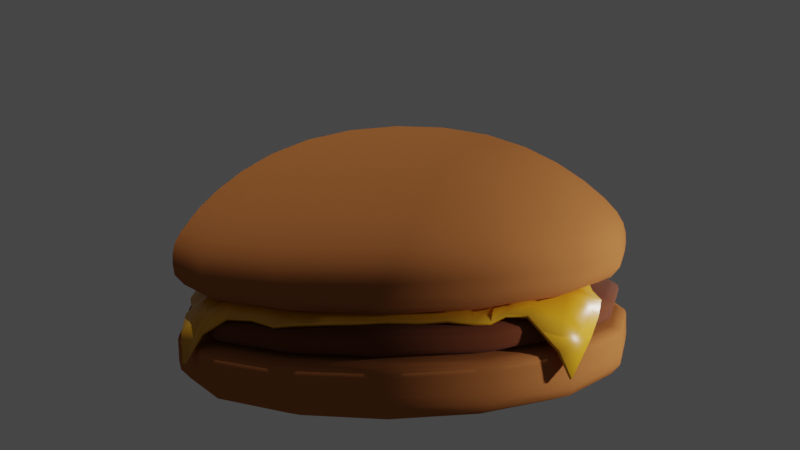 # Source: burger.blend  (saved by Blender 3.1.7; exported with 4.5.12 LTS)
import bpy
from mathutils import Matrix  # noqa: F401  (used for matrix-valued properties, if any)

bpy.ops.wm.read_factory_settings(use_empty=True)
scene = bpy.context.scene
scene.name = 'Scene'

# ---- collections
col_collection = bpy.data.collections.new('Collection'); scene.collection.children.link(col_collection)

# ---- materials (node trees are filled in below, after node groups)
mat_cheesematerial = bpy.data.materials.new('cheeseMaterial')
mat_cheesematerial.use_transparent_shadow = False
mat_bunmaterial = bpy.data.materials.new('bunMaterial')
mat_bunmaterial.alpha_threshold = 0.0
mat_bunmaterial.use_transparent_shadow = False
mat_bunmaterial.diffuse_color = (0.4064, 0.144, 0.04335, 1.0)
mat_bunmaterial.roughness = 1.0
mat_bunmaterial.line_color = (0.0, 0.0, 0.0, 1.0)
mat_meatmaterial = bpy.data.materials.new('meatMaterial')
mat_meatmaterial.use_transparent_shadow = False

# ---- material node trees
mat_cheesematerial.use_nodes = True; mat_cheesematerial.node_tree.nodes.clear()
_N = mat_cheesematerial.node_tree.nodes; _L = mat_cheesematerial.node_tree.links
n0 = _N.new('ShaderNodeBsdfPrincipled'); n0.name = 'Principled BSDF'; n0.location = (10, 300)
n0.distribution = 'GGX'
n0.subsurface_method = 'RANDOM_WALK_SKIN'
n0.inputs[0].default_value = (0.8, 0.3868, 0.01233, 1.0)
n0.inputs[2].default_value = 0.3581
n0.inputs[3].default_value = 1.45
n0.inputs[27].default_value = (0.0, 0.0, 0.0, 1.0)
n0.inputs[28].default_value = 1.0
n1 = _N.new('ShaderNodeOutputMaterial'); n1.name = 'Material Output'; n1.location = (300, 300)
_L.new(n0.outputs[0], n1.inputs[0])
n1.is_active_output = True
mat_meatmaterial.use_nodes = True; mat_meatmaterial.node_tree.nodes.clear()
_N = mat_meatmaterial.node_tree.nodes; _L = mat_meatmaterial.node_tree.links
n0 = _N.new('ShaderNodeBsdfPrincipled'); n0.name = 'Principled BSDF'; n0.location = (10, 300)
n0.distribution = 'GGX'
n0.subsurface_method = 'RANDOM_WALK_SKIN'
n0.inputs[0].default_value = (0.1498, 0.0345, 0.006123, 1.0)
n0.inputs[2].default_value = 1.0
n0.inputs[3].default_value = 1.45
n0.inputs[27].default_value = (0.0, 0.0, 0.0, 1.0)
n0.inputs[28].default_value = 1.0
n1 = _N.new('ShaderNodeOutputMaterial'); n1.name = 'Material Output'; n1.location = (300, 300)
_L.new(n0.outputs[0], n1.inputs[0])
n1.is_active_output = True

# ---- world
world_world = bpy.data.worlds.new('World'); scene.world = world_world
world_world.use_nodes = True; world_world.node_tree.nodes.clear()
_N = world_world.node_tree.nodes; _L = world_world.node_tree.links
n0 = _N.new('ShaderNodeOutputWorld'); n0.name = 'World Output'; n0.location = (300, 300)
n1 = _N.new('ShaderNodeBackground'); n1.name = 'Background'; n1.location = (10, 300)
n1.inputs[0].default_value = (0.05088, 0.05088, 0.05088, 1.0)
_L.new(n1.outputs[0], n0.inputs[0])
n0.is_active_output = True
world_world.color = (0.05088, 0.05088, 0.05088)
world_world.use_sun_shadow = False
world_world.sun_shadow_jitter_overblur = 0.0

# ---- cameras
cam_camera = bpy.data.cameras.new('Camera')

# ---- lights
light_sun = bpy.data.lights.new('Sun', 'SUN')
light_sun.transmission_factor = 0.0
light_sun.energy = 1.4
light_sun.shadow_soft_size = 0.125
light_point_001 = bpy.data.lights.new('Point.001', 'POINT')
light_point_001.transmission_factor = 0.0
light_point_001.energy = 2000.0
light_point_001.shadow_soft_size = 0.25
light_point_001.shadow_maximum_resolution = 0.006
light_point_001.use_absolute_resolution = True
light_point_002 = bpy.data.lights.new('Point.002', 'POINT')
light_point_002.transmission_factor = 0.0
light_point_002.energy = 2000.0
light_point_002.shadow_soft_size = 0.25
light_point_002.shadow_maximum_resolution = 0.006
light_point_002.use_absolute_resolution = True

# ---- meshes
me_plane = bpy.data.meshes.new('Plane')
me_plane.from_pydata([(-4.368, -3.173, 0.8819), (3.576, -4.198, 0.7563), (-3.895, 3.634, 1.172), (4.219, 3.543, 0.3302), (-4.106, 3.235, 1.388), (-4.266, 2.898, 1.667), (-4.539, 2.359, 1.818), (-4.511, 1.93, 1.951), (-4.489, 1.495, 1.94), (-4.519, 1.034, 1.916), (-4.546, 0.5348, 2.059), (-4.551, -0.03006, 2.098), (-4.551, -0.595, 2.047), (-4.551, -1.159, 2.037), (-4.542, -1.69, 1.956), (-4.439, -2.008, 1.884), (-4.36, -2.283, 1.866), (-4.404, -2.583, 1.809), (-4.404, -3.013, 1.489), (-3.84, -3.627, 1.612), (-3.276, -3.76, 1.951), (-2.69, -4.061, 1.995), (-2.194, -4.389, 1.931), (-1.766, -4.539, 1.998), (-1.162, -4.534, 2.007), (-0.5621, -4.534, 2.009), (0.01823, -4.529, 2.028), (0.635, -4.536, 2.01), (1.218, -4.507, 2.032), (1.731, -4.499, 1.972), (2.037, -4.386, 1.95), (2.321, -4.248, 2.062), (2.756, -4.201, 2.017), (3.341, -4.237, 1.318), (3.994, -3.686, 1.435), (4.196, -3.122, 1.739), (4.308, -2.558, 1.968), (4.188, -1.848, 2.026), (4.152, -1.358, 2.132), (4.296, -0.9279, 2.082), (4.476, -0.4726, 2.021), (4.503, 0.04759, 2.046), (4.527, 0.5759, 2.045), (4.499, 1.059, 2.012), (4.463, 1.441, 1.979), (4.44, 1.868, 1.915), (4.404, 2.361, 1.935), (4.304, 2.967, 1.617), (4.305, 3.368, 0.9154), (3.895, 3.837, 0.8784), (3.401, 4.06, 1.803), (2.818, 4.103, 1.947), (2.186, 4.126, 2.001), (1.665, 4.254, 2.032), (1.141, 4.301, 2.021), (0.577, 4.301, 2.021), (0.01301, 4.301, 2.021), (-0.5533, 4.29, 2.016), (-1.112, 4.252, 1.982), (-1.675, 4.195, 2.002), (-2.247, 4.17, 2.028), (-2.832, 4.015, 2.017), (-3.202, 3.845, 1.721), (-3.523, 3.838, 1.595), (-3.84, -3.123, 1.939), (-3.808, -2.886, 2.235), (-3.851, -2.489, 2.214), (-3.907, -2.12, 2.211), (-3.947, -1.69, 2.234), (-3.948, -1.128, 2.262), (-3.948, -0.564, 2.268), (-3.947, 0.0004603, 2.302), (-3.944, 0.5683, 2.293), (-3.936, 1.077, 2.231), (-3.937, 1.539, 2.216), (-3.963, 1.946, 2.178), (-3.992, 2.346, 2.075), (-3.852, 2.733, 1.975), (-3.708, 3.216, 1.798), (-3.247, -3.484, 2.28), (-3.285, -3.046, 2.26), (-3.342, -2.679, 2.23), (-3.378, -2.237, 2.2), (-3.384, -1.692, 2.191), (-3.384, -1.128, 2.203), (-3.384, -0.564, 2.205), (-3.384, 2.98e-07, 2.212), (-3.383, 0.5653, 2.265), (-3.379, 1.109, 2.26), (-3.377, 1.562, 2.226), (-3.397, 1.931, 2.132), (-3.422, 2.324, 2.051), (-3.434, 2.826, 2.104), (-3.279, 3.315, 2.124), (-2.723, -3.622, 2.267), (-2.779, -3.248, 2.244), (-2.814, -2.8, 2.218), (-2.82, -2.256, 2.19), (-2.82, -1.692, 2.173), (-2.82, -1.128, 2.175), (-2.82, -0.564, 2.175), (-2.82, 2.98e-07, 2.183), (-2.82, 0.564, 2.214), (-2.819, 1.117, 2.228), (-2.813, 1.588, 2.203), (-2.819, 2.003, 2.133), (-2.833, 2.439, 2.125), (-2.843, 2.953, 2.171), (-2.848, 3.462, 2.226), (-2.226, -3.846, 2.261), (-2.25, -3.365, 2.213), (-2.256, -2.82, 2.177), (-2.256, -2.256, 2.175), (-2.256, -1.692, 2.175), (-2.256, -1.128, 2.175), (-2.256, -0.564, 2.175), (-2.256, 2.98e-07, 2.175), (-2.256, 0.564, 2.175), (-2.256, 1.125, 2.177), (-2.251, 1.621, 2.169), (-2.246, 2.094, 2.157), (-2.247, 2.581, 2.141), (-2.251, 3.067, 2.185), (-2.254, 3.626, 2.273), (-1.692, -3.948, 2.248), (-1.692, -3.384, 2.206), (-1.692, -2.82, 2.176), (-1.692, -2.256, 2.175), (-1.692, -1.692, 2.175), (-1.692, -1.128, 2.175), (-1.692, -0.564, 2.175), (-1.692, 2.98e-07, 2.175), (-1.692, 0.564, 2.175), (-1.692, 1.128, 2.175), (-1.691, 1.677, 2.174), (-1.686, 2.167, 2.167), (-1.679, 2.61, 2.158), (-1.675, 3.086, 2.189), (-1.679, 3.687, 2.264), (-1.128, -3.948, 2.218), (-1.128, -3.384, 2.183), (-1.128, -2.82, 2.175), (-1.128, -2.256, 2.175), (-1.128, -1.692, 2.175), (-1.128, -1.128, 2.175), (-1.128, -0.564, 2.175), (-1.128, 2.98e-07, 2.175), (-1.128, 0.564, 2.175), (-1.128, 1.128, 2.175), (-1.128, 1.689, 2.175), (-1.123, 2.176, 2.168), (-1.115, 2.624, 2.159), (-1.112, 3.127, 2.193), (-1.112, 3.688, 2.258), (-0.564, -3.948, 2.222), (-0.564, -3.384, 2.19), (-0.564, -2.82, 2.175), (-0.564, -2.256, 2.175), (-0.564, -1.692, 2.175), (-0.564, -1.128, 2.175), (-0.564, -0.564, 2.175), (-0.564, 2.98e-07, 2.175), (-0.564, 0.564, 2.175), (-0.564, 1.128, 2.175), (-0.5639, 1.692, 2.175), (-0.5604, 2.201, 2.17), (-0.5544, 2.671, 2.165), (-0.5514, 3.188, 2.205), (-0.5476, 3.693, 2.261), (-0.0005646, -3.953, 2.223), (-7.495e-05, -3.384, 2.197), (1.863e-07, -2.82, 2.175), (1.49e-07, -2.256, 2.175), (1.118e-07, -1.692, 2.175), (7.451e-08, -1.128, 2.175), (3.725e-08, -0.564, 2.175), (0.0, 2.98e-07, 2.175), (-3.725e-08, 0.564, 2.175), (-7.451e-08, 1.128, 2.175), (-1.118e-07, 1.692, 2.175), (0.0005843, 2.247, 2.174), (0.005126, 2.74, 2.174), (0.01255, 3.188, 2.204), (0.01638, 3.693, 2.26), (0.5625, -3.956, 2.194), (0.5633, -3.39, 2.174), (0.564, -2.82, 2.176), (0.564, -2.256, 2.176), (0.564, -1.692, 2.175), (0.564, -1.128, 2.175), (0.564, -0.564, 2.175), (0.564, 2.98e-07, 2.175), (0.564, 0.564, 2.175), (0.564, 1.128, 2.175), (0.564, 1.692, 2.175), (0.564, 2.256, 2.175), (0.5675, 2.765, 2.177), (0.5735, 3.235, 2.214), (0.5765, 3.752, 2.272), (1.114, -3.937, 2.196), (1.122, -3.384, 2.179), (1.128, -2.82, 2.214), (1.128, -2.256, 2.223), (1.128, -1.692, 2.208), (1.128, -1.128, 2.18), (1.128, -0.564, 2.175), (1.128, 2.98e-07, 2.175), (1.128, 0.564, 2.175), (1.128, 1.128, 2.175), (1.128, 1.692, 2.175), (1.128, 2.256, 2.175), (1.128, 2.811, 2.184), (1.132, 3.319, 2.231), (1.139, 3.773, 2.276), (1.663, -3.912, 2.163), (1.676, -3.37, 2.189), (1.69, -2.819, 2.208), (1.692, -2.256, 2.252), (1.692, -1.692, 2.242), (1.692, -1.128, 2.192), (1.692, -0.564, 2.177), (1.692, 2.98e-07, 2.175), (1.692, 0.564, 2.175), (1.692, 1.128, 2.175), (1.692, 1.692, 2.175), (1.692, 2.256, 2.175), (1.692, 2.818, 2.192), (1.696, 3.305, 2.235), (1.693, 3.745, 2.28), (2.113, -3.853, 2.202), (2.224, -3.355, 2.159), (2.259, -2.819, 2.138), (2.261, -2.256, 2.202), (2.256, -1.692, 2.198), (2.256, -1.128, 2.207), (2.256, -0.564, 2.188), (2.256, 2.98e-07, 2.175), (2.256, 0.564, 2.175), (2.256, 1.128, 2.175), (2.256, 1.692, 2.175), (2.257, 2.251, 2.175), (2.274, 2.783, 2.191), (2.269, 3.224, 2.241), (2.258, 3.672, 2.29), (2.476, -3.77, 2.249), (2.652, -3.288, 2.148), (2.781, -2.764, 2.135), (2.915, -2.247, 2.113), (2.871, -1.692, 2.148), (2.82, -1.128, 2.199), (2.82, -0.5638, 2.19), (2.82, 3.376e-07, 2.168), (2.82, 0.564, 2.174), (2.82, 1.128, 2.174), (2.82, 1.655, 2.173), (2.835, 2.146, 2.163), (2.888, 2.715, 2.146), (2.891, 3.145, 2.161), (2.897, 3.599, 2.195), (2.969, -3.743, 2.177), (3.021, -3.181, 2.162), (3.227, -2.667, 2.16), (3.474, -2.191, 2.106), (3.384, -1.638, 2.159), (3.368, -1.111, 2.192), (3.371, -0.5567, 2.16), (3.375, 0.006189, 2.171), (3.385, 0.5686, 2.186), (3.388, 1.128, 2.18), (3.371, 1.556, 2.183), (3.367, 1.986, 2.177), (3.382, 2.529, 2.174), (3.448, 3.13, 2.069), (3.454, 3.543, 2.041), (3.428, -3.682, 1.824), (3.556, -3.122, 2.206), (3.807, -2.619, 2.209), (3.831, -2.058, 2.205), (3.738, -1.515, 2.259), (3.813, -1.03, 2.219), (3.926, -0.524, 2.169), (3.942, 0.03772, 2.197), (3.962, 0.5976, 2.206), (3.955, 1.128, 2.182), (3.915, 1.508, 2.212), (3.872, 1.879, 2.216), (3.878, 2.416, 2.211), (3.871, 3.026, 2.15), (3.771, 3.463, 1.869), (3.668, -0.3458, -2.114)], [], [(288, 48, 3, 49), (4, 78, 63, 2), (78, 93, 62, 63), (93, 108, 61, 62), (108, 123, 60, 61), (123, 138, 59, 60), (138, 153, 58, 59), (153, 168, 57, 58), (168, 183, 56, 57), (183, 198, 55, 56), (198, 213, 54, 55), (213, 228, 53, 54), (228, 243, 52, 53), (243, 258, 51, 52), (258, 273, 50, 51), (273, 288, 49, 50), (0, 19, 64, 18), (18, 64, 65, 17), (17, 65, 66, 16), (16, 66, 67, 15), (15, 67, 68, 14), (14, 68, 69, 13), (13, 69, 70, 12), (12, 70, 71, 11), (11, 71, 72, 10), (10, 72, 73, 9), (9, 73, 74, 8), (8, 74, 75, 7), (7, 75, 76, 6), (6, 76, 77, 5), (5, 77, 78, 4), (19, 20, 79, 64), (64, 79, 80, 65), (65, 80, 81, 66), (66, 81, 82, 67), (67, 82, 83, 68), (68, 83, 84, 69), (69, 84, 85, 70), (70, 85, 86, 71), (71, 86, 87, 72), (72, 87, 88, 73), (73, 88, 89, 74), (74, 89, 90, 75), (75, 90, 91, 76), (76, 91, 92, 77), (77, 92, 93, 78), (20, 21, 94, 79), (79, 94, 95, 80), (80, 95, 96, 81), (81, 96, 97, 82), (82, 97, 98, 83), (83, 98, 99, 84), (84, 99, 100, 85), (85, 100, 101, 86), (86, 101, 102, 87), (87, 102, 103, 88), (88, 103, 104, 89), (89, 104, 105, 90), (90, 105, 106, 91), (91, 106, 107, 92), (92, 107, 108, 93), (21, 22, 109, 94), (94, 109, 110, 95), (95, 110, 111, 96), (96, 111, 112, 97), (97, 112, 113, 98), (98, 113, 114, 99), (99, 114, 115, 100), (100, 115, 116, 101), (101, 116, 117, 102), (102, 117, 118, 103), (103, 118, 119, 104), (104, 119, 120, 105), (105, 120, 121, 106), (106, 121, 122, 107), (107, 122, 123, 108), (22, 23, 124, 109), (109, 124, 125, 110), (110, 125, 126, 111), (111, 126, 127, 112), (112, 127, 128, 113), (113, 128, 129, 114), (114, 129, 130, 115), (115, 130, 131, 116), (116, 131, 132, 117), (117, 132, 133, 118), (118, 133, 134, 119), (119, 134, 135, 120), (120, 135, 136, 121), (121, 136, 137, 122), (122, 137, 138, 123), (23, 24, 139, 124), (124, 139, 140, 125), (125, 140, 141, 126), (126, 141, 142, 127), (127, 142, 143, 128), (128, 143, 144, 129), (129, 144, 145, 130), (130, 145, 146, 131), (131, 146, 147, 132), (132, 147, 148, 133), (133, 148, 149, 134), (134, 149, 150, 135), (135, 150, 151, 136), (136, 151, 152, 137), (137, 152, 153, 138), (24, 25, 154, 139), (139, 154, 155, 140), (140, 155, 156, 141), (141, 156, 157, 142), (142, 157, 158, 143), (143, 158, 159, 144), (144, 159, 160, 145), (145, 160, 161, 146), (146, 161, 162, 147), (147, 162, 163, 148), (148, 163, 164, 149), (149, 164, 165, 150), (150, 165, 166, 151), (151, 166, 167, 152), (152, 167, 168, 153), (25, 26, 169, 154), (154, 169, 170, 155), (155, 170, 171, 156), (156, 171, 172, 157), (157, 172, 173, 158), (158, 173, 174, 159), (159, 174, 175, 160), (160, 175, 176, 161), (161, 176, 177, 162), (162, 177, 178, 163), (163, 178, 179, 164), (164, 179, 180, 165), (165, 180, 181, 166), (166, 181, 182, 167), (167, 182, 183, 168), (26, 27, 184, 169), (169, 184, 185, 170), (170, 185, 186, 171), (171, 186, 187, 172), (172, 187, 188, 173), (173, 188, 189, 174), (174, 189, 190, 175), (175, 190, 191, 176), (176, 191, 192, 177), (177, 192, 193, 178), (178, 193, 194, 179), (179, 194, 195, 180), (180, 195, 196, 181), (181, 196, 197, 182), (182, 197, 198, 183), (27, 28, 199, 184), (184, 199, 200, 185), (185, 200, 201, 186), (186, 201, 202, 187), (187, 202, 203, 188), (188, 203, 204, 189), (189, 204, 205, 190), (190, 205, 206, 191), (191, 206, 207, 192), (192, 207, 208, 193), (193, 208, 209, 194), (194, 209, 210, 195), (195, 210, 211, 196), (196, 211, 212, 197), (197, 212, 213, 198), (28, 29, 214, 199), (199, 214, 215, 200), (200, 215, 216, 201), (201, 216, 217, 202), (202, 217, 218, 203), (203, 218, 219, 204), (204, 219, 220, 205), (205, 220, 221, 206), (206, 221, 222, 207), (207, 222, 223, 208), (208, 223, 224, 209), (209, 224, 225, 210), (210, 225, 226, 211), (211, 226, 227, 212), (212, 227, 228, 213), (29, 30, 229, 214), (214, 229, 230, 215), (215, 230, 231, 216), (216, 231, 232, 217), (217, 232, 233, 218), (218, 233, 234, 219), (219, 234, 235, 220), (220, 235, 236, 221), (221, 236, 237, 222), (222, 237, 238, 223), (223, 238, 239, 224), (224, 239, 240, 225), (225, 240, 241, 226), (226, 241, 242, 227), (227, 242, 243, 228), (30, 31, 244, 229), (229, 244, 245, 230), (230, 245, 246, 231), (231, 246, 247, 232), (232, 247, 248, 233), (233, 248, 249, 234), (234, 249, 250, 235), (235, 250, 251, 236), (236, 251, 252, 237), (237, 252, 253, 238), (238, 253, 254, 239), (239, 254, 255, 240), (240, 255, 256, 241), (241, 256, 257, 242), (242, 257, 258, 243), (31, 32, 259, 244), (244, 259, 260, 245), (245, 260, 261, 246), (246, 261, 262, 247), (247, 262, 263, 248), (248, 263, 264, 249), (249, 264, 265, 250), (250, 265, 266, 251), (251, 266, 267, 252), (252, 267, 268, 253), (253, 268, 269, 254), (254, 269, 270, 255), (255, 270, 271, 256), (256, 271, 272, 257), (257, 272, 273, 258), (32, 33, 274, 259), (259, 274, 275, 260), (260, 275, 276, 261), (261, 276, 277, 262), (262, 277, 278, 263), (263, 278, 279, 264), (264, 279, 280, 265), (265, 280, 281, 266), (266, 281, 282, 267), (267, 282, 283, 268), (268, 283, 284, 269), (269, 284, 285, 270), (270, 285, 286, 271), (271, 286, 287, 272), (272, 287, 288, 273), (33, 1, 34, 274), (274, 34, 35, 275), (275, 35, 36, 276), (276, 36, 37, 277), (277, 37, 38, 278), (278, 38, 39, 279), (279, 39, 40, 280), (280, 40, 41, 281), (281, 41, 42, 282), (282, 42, 43, 283), (283, 43, 44, 284), (284, 44, 45, 285), (285, 45, 46, 286), (286, 46, 47, 287), (287, 47, 48, 288)])
me_plane.polygons.foreach_set('use_smooth', [True] * 256)
_uv = me_plane.uv_layers.new(name='UVMap')
_uv.uv.foreach_set('vector', [0.9375, 0.9375, 1.0, 0.9375, 1.0, 1.0, 0.9375, 1.0, 0.0, 0.9375, 0.0625, 0.9375, 0.0625, 1.0, 0.0, 1.0, 0.0625, 0.9375, 0.125, 0.9375, 0.125, 1.0, 0.0625, 1.0, 0.125, 0.9375, 0.1875, 0.9375, 0.1875, 1.0, 0.125, 1.0, 0.1875, 0.9375, 0.25, 0.9375, 0.25, 1.0, 0.1875, 1.0, 0.25, 0.9375, 0.3125, 0.9375, 0.3125, 1.0, 0.25, 1.0, 0.3125, 0.9375, 0.375, 0.9375, 0.375, 1.0, 0.3125, 1.0, 0.375, 0.9375, 0.4375, 0.9375, 0.4375, 1.0, 0.375, 1.0, 0.4375, 0.9375, 0.5, 0.9375, 0.5, 1.0, 0.4375, 1.0, 0.5, 0.9375, 0.5625, 0.9375, 0.5625, 1.0, 0.5, 1.0, 0.5625, 0.9375, 0.625, 0.9375, 0.625, 1.0, 0.5625, 1.0, 0.625, 0.9375, 0.6875, 0.9375, 0.6875, 1.0, 0.625, 1.0, 0.6875, 0.9375, 0.75, 0.9375, 0.75, 1.0, 0.6875, 1.0, 0.75, 0.9375, 0.8125, 0.9375, 0.8125, 1.0, 0.75, 1.0, 0.8125, 0.9375, 0.875, 0.9375, 0.875, 1.0, 0.8125, 1.0, 0.875, 0.9375, 0.9375, 0.9375, 0.9375, 1.0, 0.875, 1.0, 0.0, 0.0, 0.0625, 0.0, 0.0625, 0.0625, 0.0, 0.0625, 0.0, 0.0625, 0.0625, 0.0625, 0.0625, 0.125, 0.0, 0.125, 0.0, 0.125, 0.0625, 0.125, 0.0625, 0.1875, 0.0, 0.1875, 0.0, 0.1875, 0.0625, 0.1875, 0.0625, 0.25, 0.0, 0.25, 0.0, 0.25, 0.0625, 0.25, 0.0625, 0.3125, 0.0, 0.3125, 0.0, 0.3125, 0.0625, 0.3125, 0.0625, 0.375, 0.0, 0.375, 0.0, 0.375, 0.0625, 0.375, 0.0625, 0.4375, 0.0, 0.4375, 0.0, 0.4375, 0.0625, 0.4375, 0.0625, 0.5, 0.0, 0.5, 0.0, 0.5, 0.0625, 0.5, 0.0625, 0.5625, 0.0, 0.5625, 0.0, 0.5625, 0.0625, 0.5625, 0.0625, 0.625, 0.0, 0.625, 0.0, 0.625, 0.0625, 0.625, 0.0625, 0.6875, 0.0, 0.6875, 0.0, 0.6875, 0.0625, 0.6875, 0.0625, 0.75, 0.0, 0.75, 0.0, 0.75, 0.0625, 0.75, 0.0625, 0.8125, 0.0, 0.8125, 0.0, 0.8125, 0.0625, 0.8125, 0.0625, 0.875, 0.0, 0.875, 0.0, 0.875, 0.0625, 0.875, 0.0625, 0.9375, 0.0, 0.9375, 0.0625, 0.0, 0.125, 0.0, 0.125, 0.0625, 0.0625, 0.0625, 0.0625, 0.0625, 0.125, 0.0625, 0.125, 0.125, 0.0625, 0.125, 0.0625, 0.125, 0.125, 0.125, 0.125, 0.1875, 0.0625, 0.1875, 0.0625, 0.1875, 0.125, 0.1875, 0.125, 0.25, 0.0625, 0.25, 0.0625, 0.25, 0.125, 0.25, 0.125, 0.3125, 0.0625, 0.3125, 0.0625, 0.3125, 0.125, 0.3125, 0.125, 0.375, 0.0625, 0.375, 0.0625, 0.375, 0.125, 0.375, 0.125, 0.4375, 0.0625, 0.4375, 0.0625, 0.4375, 0.125, 0.4375, 0.125, 0.5, 0.0625, 0.5, 0.0625, 0.5, 0.125, 0.5, 0.125, 0.5625, 0.0625, 0.5625, 0.0625, 0.5625, 0.125, 0.5625, 0.125, 0.625, 0.0625, 0.625, 0.0625, 0.625, 0.125, 0.625, 0.125, 0.6875, 0.0625, 0.6875, 0.0625, 0.6875, 0.125, 0.6875, 0.125, 0.75, 0.0625, 0.75, 0.0625, 0.75, 0.125, 0.75, 0.125, 0.8125, 0.0625, 0.8125, 0.0625, 0.8125, 0.125, 0.8125, 0.125, 0.875, 0.0625, 0.875, 0.0625, 0.875, 0.125, 0.875, 0.125, 0.9375, 0.0625, 0.9375, 0.125, 0.0, 0.1875, 0.0, 0.1875, 0.0625, 0.125, 0.0625, 0.125, 0.0625, 0.1875, 0.0625, 0.1875, 0.125, 0.125, 0.125, 0.125, 0.125, 0.1875, 0.125, 0.1875, 0.1875, 0.125, 0.1875, 0.125, 0.1875, 0.1875, 0.1875, 0.1875, 0.25, 0.125, 0.25, 0.125, 0.25, 0.1875, 0.25, 0.1875, 0.3125, 0.125, 0.3125, 0.125, 0.3125, 0.1875, 0.3125, 0.1875, 0.375, 0.125, 0.375, 0.125, 0.375, 0.1875, 0.375, 0.1875, 0.4375, 0.125, 0.4375, 0.125, 0.4375, 0.1875, 0.4375, 0.1875, 0.5, 0.125, 0.5, 0.125, 0.5, 0.1875, 0.5, 0.1875, 0.5625, 0.125, 0.5625, 0.125, 0.5625, 0.1875, 0.5625, 0.1875, 0.625, 0.125, 0.625, 0.125, 0.625, 0.1875, 0.625, 0.1875, 0.6875, 0.125, 0.6875, 0.125, 0.6875, 0.1875, 0.6875, 0.1875, 0.75, 0.125, 0.75, 0.125, 0.75, 0.1875, 0.75, 0.1875, 0.8125, 0.125, 0.8125, 0.125, 0.8125, 0.1875, 0.8125, 0.1875, 0.875, 0.125, 0.875, 0.125, 0.875, 0.1875, 0.875, 0.1875, 0.9375, 0.125, 0.9375, 0.1875, 0.0, 0.25, 0.0, 0.25, 0.0625, 0.1875, 0.0625, 0.1875, 0.0625, 0.25, 0.0625, 0.25, 0.125, 0.1875, 0.125, 0.1875, 0.125, 0.25, 0.125, 0.25, 0.1875, 0.1875, 0.1875, 0.1875, 0.1875, 0.25, 0.1875, 0.25, 0.25, 0.1875, 0.25, 0.1875, 0.25, 0.25, 0.25, 0.25, 0.3125, 0.1875, 0.3125, 0.1875, 0.3125, 0.25, 0.3125, 0.25, 0.375, 0.1875, 0.375, 0.1875, 0.375, 0.25, 0.375, 0.25, 0.4375, 0.1875, 0.4375, 0.1875, 0.4375, 0.25, 0.4375, 0.25, 0.5, 0.1875, 0.5, 0.1875, 0.5, 0.25, 0.5, 0.25, 0.5625, 0.1875, 0.5625, 0.1875, 0.5625, 0.25, 0.5625, 0.25, 0.625, 0.1875, 0.625, 0.1875, 0.625, 0.25, 0.625, 0.25, 0.6875, 0.1875, 0.6875, 0.1875, 0.6875, 0.25, 0.6875, 0.25, 0.75, 0.1875, 0.75, 0.1875, 0.75, 0.25, 0.75, 0.25, 0.8125, 0.1875, 0.8125, 0.1875, 0.8125, 0.25, 0.8125, 0.25, 0.875, 0.1875, 0.875, 0.1875, 0.875, 0.25, 0.875, 0.25, 0.9375, 0.1875, 0.9375, 0.25, 0.0, 0.3125, 0.0, 0.3125, 0.0625, 0.25, 0.0625, 0.25, 0.0625, 0.3125, 0.0625, 0.3125, 0.125, 0.25, 0.125, 0.25, 0.125, 0.3125, 0.125, 0.3125, 0.1875, 0.25, 0.1875, 0.25, 0.1875, 0.3125, 0.1875, 0.3125, 0.25, 0.25, 0.25, 0.25, 0.25, 0.3125, 0.25, 0.3125, 0.3125, 0.25, 0.3125, 0.25, 0.3125, 0.3125, 0.3125, 0.3125, 0.375, 0.25, 0.375, 0.25, 0.375, 0.3125, 0.375, 0.3125, 0.4375, 0.25, 0.4375, 0.25, 0.4375, 0.3125, 0.4375, 0.3125, 0.5, 0.25, 0.5, 0.25, 0.5, 0.3125, 0.5, 0.3125, 0.5625, 0.25, 0.5625, 0.25, 0.5625, 0.3125, 0.5625, 0.3125, 0.625, 0.25, 0.625, 0.25, 0.625, 0.3125, 0.625, 0.3125, 0.6875, 0.25, 0.6875, 0.25, 0.6875, 0.3125, 0.6875, 0.3125, 0.75, 0.25, 0.75, 0.25, 0.75, 0.3125, 0.75, 0.3125, 0.8125, 0.25, 0.8125, 0.25, 0.8125, 0.3125, 0.8125, 0.3125, 0.875, 0.25, 0.875, 0.25, 0.875, 0.3125, 0.875, 0.3125, 0.9375, 0.25, 0.9375, 0.3125, 0.0, 0.375, 0.0, 0.375, 0.0625, 0.3125, 0.0625, 0.3125, 0.0625, 0.375, 0.0625, 0.375, 0.125, 0.3125, 0.125, 0.3125, 0.125, 0.375, 0.125, 0.375, 0.1875, 0.3125, 0.1875, 0.3125, 0.1875, 0.375, 0.1875, 0.375, 0.25, 0.3125, 0.25, 0.3125, 0.25, 0.375, 0.25, 0.375, 0.3125, 0.3125, 0.3125, 0.3125, 0.3125, 0.375, 0.3125, 0.375, 0.375, 0.3125, 0.375, 0.3125, 0.375, 0.375, 0.375, 0.375, 0.4375, 0.3125, 0.4375, 0.3125, 0.4375, 0.375, 0.4375, 0.375, 0.5, 0.3125, 0.5, 0.3125, 0.5, 0.375, 0.5, 0.375, 0.5625, 0.3125, 0.5625, 0.3125, 0.5625, 0.375, 0.5625, 0.375, 0.625, 0.3125, 0.625, 0.3125, 0.625, 0.375, 0.625, 0.375, 0.6875, 0.3125, 0.6875, 0.3125, 0.6875, 0.375, 0.6875, 0.375, 0.75, 0.3125, 0.75, 0.3125, 0.75, 0.375, 0.75, 0.375, 0.8125, 0.3125, 0.8125, 0.3125, 0.8125, 0.375, 0.8125, 0.375, 0.875, 0.3125, 0.875, 0.3125, 0.875, 0.375, 0.875, 0.375, 0.9375, 0.3125, 0.9375, 0.375, 0.0, 0.4375, 0.0, 0.4375, 0.0625, 0.375, 0.0625, 0.375, 0.0625, 0.4375, 0.0625, 0.4375, 0.125, 0.375, 0.125, 0.375, 0.125, 0.4375, 0.125, 0.4375, 0.1875, 0.375, 0.1875, 0.375, 0.1875, 0.4375, 0.1875, 0.4375, 0.25, 0.375, 0.25, 0.375, 0.25, 0.4375, 0.25, 0.4375, 0.3125, 0.375, 0.3125, 0.375, 0.3125, 0.4375, 0.3125, 0.4375, 0.375, 0.375, 0.375, 0.375, 0.375, 0.4375, 0.375, 0.4375, 0.4375, 0.375, 0.4375, 0.375, 0.4375, 0.4375, 0.4375, 0.4375, 0.5, 0.375, 0.5, 0.375, 0.5, 0.4375, 0.5, 0.4375, 0.5625, 0.375, 0.5625, 0.375, 0.5625, 0.4375, 0.5625, 0.4375, 0.625, 0.375, 0.625, 0.375, 0.625, 0.4375, 0.625, 0.4375, 0.6875, 0.375, 0.6875, 0.375, 0.6875, 0.4375, 0.6875, 0.4375, 0.75, 0.375, 0.75, 0.375, 0.75, 0.4375, 0.75, 0.4375, 0.8125, 0.375, 0.8125, 0.375, 0.8125, 0.4375, 0.8125, 0.4375, 0.875, 0.375, 0.875, 0.375, 0.875, 0.4375, 0.875, 0.4375, 0.9375, 0.375, 0.9375, 0.4375, 0.0, 0.5, 0.0, 0.5, 0.0625, 0.4375, 0.0625, 0.4375, 0.0625, 0.5, 0.0625, 0.5, 0.125, 0.4375, 0.125, 0.4375, 0.125, 0.5, 0.125, 0.5, 0.1875, 0.4375, 0.1875, 0.4375, 0.1875, 0.5, 0.1875, 0.5, 0.25, 0.4375, 0.25, 0.4375, 0.25, 0.5, 0.25, 0.5, 0.3125, 0.4375, 0.3125, 0.4375, 0.3125, 0.5, 0.3125, 0.5, 0.375, 0.4375, 0.375, 0.4375, 0.375, 0.5, 0.375, 0.5, 0.4375, 0.4375, 0.4375, 0.4375, 0.4375, 0.5, 0.4375, 0.5, 0.5, 0.4375, 0.5, 0.4375, 0.5, 0.5, 0.5, 0.5, 0.5625, 0.4375, 0.5625, 0.4375, 0.5625, 0.5, 0.5625, 0.5, 0.625, 0.4375, 0.625, 0.4375, 0.625, 0.5, 0.625, 0.5, 0.6875, 0.4375, 0.6875, 0.4375, 0.6875, 0.5, 0.6875, 0.5, 0.75, 0.4375, 0.75, 0.4375, 0.75, 0.5, 0.75, 0.5, 0.8125, 0.4375, 0.8125, 0.4375, 0.8125, 0.5, 0.8125, 0.5, 0.875, 0.4375, 0.875, 0.4375, 0.875, 0.5, 0.875, 0.5, 0.9375, 0.4375, 0.9375, 0.5, 0.0, 0.5625, 0.0, 0.5625, 0.0625, 0.5, 0.0625, 0.5, 0.0625, 0.5625, 0.0625, 0.5625, 0.125, 0.5, 0.125, 0.5, 0.125, 0.5625, 0.125, 0.5625, 0.1875, 0.5, 0.1875, 0.5, 0.1875, 0.5625, 0.1875, 0.5625, 0.25, 0.5, 0.25, 0.5, 0.25, 0.5625, 0.25, 0.5625, 0.3125, 0.5, 0.3125, 0.5, 0.3125, 0.5625, 0.3125, 0.5625, 0.375, 0.5, 0.375, 0.5, 0.375, 0.5625, 0.375, 0.5625, 0.4375, 0.5, 0.4375, 0.5, 0.4375, 0.5625, 0.4375, 0.5625, 0.5, 0.5, 0.5, 0.5, 0.5, 0.5625, 0.5, 0.5625, 0.5625, 0.5, 0.5625, 0.5, 0.5625, 0.5625, 0.5625, 0.5625, 0.625, 0.5, 0.625, 0.5, 0.625, 0.5625, 0.625, 0.5625, 0.6875, 0.5, 0.6875, 0.5, 0.6875, 0.5625, 0.6875, 0.5625, 0.75, 0.5, 0.75, 0.5, 0.75, 0.5625, 0.75, 0.5625, 0.8125, 0.5, 0.8125, 0.5, 0.8125, 0.5625, 0.8125, 0.5625, 0.875, 0.5, 0.875, 0.5, 0.875, 0.5625, 0.875, 0.5625, 0.9375, 0.5, 0.9375, 0.5625, 0.0, 0.625, 0.0, 0.625, 0.0625, 0.5625, 0.0625, 0.5625, 0.0625, 0.625, 0.0625, 0.625, 0.125, 0.5625, 0.125, 0.5625, 0.125, 0.625, 0.125, 0.625, 0.1875, 0.5625, 0.1875, 0.5625, 0.1875, 0.625, 0.1875, 0.625, 0.25, 0.5625, 0.25, 0.5625, 0.25, 0.625, 0.25, 0.625, 0.3125, 0.5625, 0.3125, 0.5625, 0.3125, 0.625, 0.3125, 0.625, 0.375, 0.5625, 0.375, 0.5625, 0.375, 0.625, 0.375, 0.625, 0.4375, 0.5625, 0.4375, 0.5625, 0.4375, 0.625, 0.4375, 0.625, 0.5, 0.5625, 0.5, 0.5625, 0.5, 0.625, 0.5, 0.625, 0.5625, 0.5625, 0.5625, 0.5625, 0.5625, 0.625, 0.5625, 0.625, 0.625, 0.5625, 0.625, 0.5625, 0.625, 0.625, 0.625, 0.625, 0.6875, 0.5625, 0.6875, 0.5625, 0.6875, 0.625, 0.6875, 0.625, 0.75, 0.5625, 0.75, 0.5625, 0.75, 0.625, 0.75, 0.625, 0.8125, 0.5625, 0.8125, 0.5625, 0.8125, 0.625, 0.8125, 0.625, 0.875, 0.5625, 0.875, 0.5625, 0.875, 0.625, 0.875, 0.625, 0.9375, 0.5625, 0.9375, 0.625, 0.0, 0.6875, 0.0, 0.6875, 0.0625, 0.625, 0.0625, 0.625, 0.0625, 0.6875, 0.0625, 0.6875, 0.125, 0.625, 0.125, 0.625, 0.125, 0.6875, 0.125, 0.6875, 0.1875, 0.625, 0.1875, 0.625, 0.1875, 0.6875, 0.1875, 0.6875, 0.25, 0.625, 0.25, 0.625, 0.25, 0.6875, 0.25, 0.6875, 0.3125, 0.625, 0.3125, 0.625, 0.3125, 0.6875, 0.3125, 0.6875, 0.375, 0.625, 0.375, 0.625, 0.375, 0.6875, 0.375, 0.6875, 0.4375, 0.625, 0.4375, 0.625, 0.4375, 0.6875, 0.4375, 0.6875, 0.5, 0.625, 0.5, 0.625, 0.5, 0.6875, 0.5, 0.6875, 0.5625, 0.625, 0.5625, 0.625, 0.5625, 0.6875, 0.5625, 0.6875, 0.625, 0.625, 0.625, 0.625, 0.625, 0.6875, 0.625, 0.6875, 0.6875, 0.625, 0.6875, 0.625, 0.6875, 0.6875, 0.6875, 0.6875, 0.75, 0.625, 0.75, 0.625, 0.75, 0.6875, 0.75, 0.6875, 0.8125, 0.625, 0.8125, 0.625, 0.8125, 0.6875, 0.8125, 0.6875, 0.875, 0.625, 0.875, 0.625, 0.875, 0.6875, 0.875, 0.6875, 0.9375, 0.625, 0.9375, 0.6875, 0.0, 0.75, 0.0, 0.75, 0.0625, 0.6875, 0.0625, 0.6875, 0.0625, 0.75, 0.0625, 0.75, 0.125, 0.6875, 0.125, 0.6875, 0.125, 0.75, 0.125, 0.75, 0.1875, 0.6875, 0.1875, 0.6875, 0.1875, 0.75, 0.1875, 0.75, 0.25, 0.6875, 0.25, 0.6875, 0.25, 0.75, 0.25, 0.75, 0.3125, 0.6875, 0.3125, 0.6875, 0.3125, 0.75, 0.3125, 0.75, 0.375, 0.6875, 0.375, 0.6875, 0.375, 0.75, 0.375, 0.75, 0.4375, 0.6875, 0.4375, 0.6875, 0.4375, 0.75, 0.4375, 0.75, 0.5, 0.6875, 0.5, 0.6875, 0.5, 0.75, 0.5, 0.75, 0.5625, 0.6875, 0.5625, 0.6875, 0.5625, 0.75, 0.5625, 0.75, 0.625, 0.6875, 0.625, 0.6875, 0.625, 0.75, 0.625, 0.75, 0.6875, 0.6875, 0.6875, 0.6875, 0.6875, 0.75, 0.6875, 0.75, 0.75, 0.6875, 0.75, 0.6875, 0.75, 0.75, 0.75, 0.75, 0.8125, 0.6875, 0.8125, 0.6875, 0.8125, 0.75, 0.8125, 0.75, 0.875, 0.6875, 0.875, 0.6875, 0.875, 0.75, 0.875, 0.75, 0.9375, 0.6875, 0.9375, 0.75, 0.0, 0.8125, 0.0, 0.8125, 0.0625, 0.75, 0.0625, 0.75, 0.0625, 0.8125, 0.0625, 0.8125, 0.125, 0.75, 0.125, 0.75, 0.125, 0.8125, 0.125, 0.8125, 0.1875, 0.75, 0.1875, 0.75, 0.1875, 0.8125, 0.1875, 0.8125, 0.25, 0.75, 0.25, 0.75, 0.25, 0.8125, 0.25, 0.8125, 0.3125, 0.75, 0.3125, 0.75, 0.3125, 0.8125, 0.3125, 0.8125, 0.375, 0.75, 0.375, 0.75, 0.375, 0.8125, 0.375, 0.8125, 0.4375, 0.75, 0.4375, 0.75, 0.4375, 0.8125, 0.4375, 0.8125, 0.5, 0.75, 0.5, 0.75, 0.5, 0.8125, 0.5, 0.8125, 0.5625, 0.75, 0.5625, 0.75, 0.5625, 0.8125, 0.5625, 0.8125, 0.625, 0.75, 0.625, 0.75, 0.625, 0.8125, 0.625, 0.8125, 0.6875, 0.75, 0.6875, 0.75, 0.6875, 0.8125, 0.6875, 0.8125, 0.75, 0.75, 0.75, 0.75, 0.75, 0.8125, 0.75, 0.8125, 0.8125, 0.75, 0.8125, 0.75, 0.8125, 0.8125, 0.8125, 0.8125, 0.875, 0.75, 0.875, 0.75, 0.875, 0.8125, 0.875, 0.8125, 0.9375, 0.75, 0.9375, 0.8125, 0.0, 0.875, 0.0, 0.875, 0.0625, 0.8125, 0.0625, 0.8125, 0.0625, 0.875, 0.0625, 0.875, 0.125, 0.8125, 0.125, 0.8125, 0.125, 0.875, 0.125, 0.875, 0.1875, 0.8125, 0.1875, 0.8125, 0.1875, 0.875, 0.1875, 0.875, 0.25, 0.8125, 0.25, 0.8125, 0.25, 0.875, 0.25, 0.875, 0.3125, 0.8125, 0.3125, 0.8125, 0.3125, 0.875, 0.3125, 0.875, 0.375, 0.8125, 0.375, 0.8125, 0.375, 0.875, 0.375, 0.875, 0.4375, 0.8125, 0.4375, 0.8125, 0.4375, 0.875, 0.4375, 0.875, 0.5, 0.8125, 0.5, 0.8125, 0.5, 0.875, 0.5, 0.875, 0.5625, 0.8125, 0.5625, 0.8125, 0.5625, 0.875, 0.5625, 0.875, 0.625, 0.8125, 0.625, 0.8125, 0.625, 0.875, 0.625, 0.875, 0.6875, 0.8125, 0.6875, 0.8125, 0.6875, 0.875, 0.6875, 0.875, 0.75, 0.8125, 0.75, 0.8125, 0.75, 0.875, 0.75, 0.875, 0.8125, 0.8125, 0.8125, 0.8125, 0.8125, 0.875, 0.8125, 0.875, 0.875, 0.8125, 0.875, 0.8125, 0.875, 0.875, 0.875, 0.875, 0.9375, 0.8125, 0.9375, 0.875, 0.0, 0.9375, 0.0, 0.9375, 0.0625, 0.875, 0.0625, 0.875, 0.0625, 0.9375, 0.0625, 0.9375, 0.125, 0.875, 0.125, 0.875, 0.125, 0.9375, 0.125, 0.9375, 0.1875, 0.875, 0.1875, 0.875, 0.1875, 0.9375, 0.1875, 0.9375, 0.25, 0.875, 0.25, 0.875, 0.25, 0.9375, 0.25, 0.9375, 0.3125, 0.875, 0.3125, 0.875, 0.3125, 0.9375, 0.3125, 0.9375, 0.375, 0.875, 0.375, 0.875, 0.375, 0.9375, 0.375, 0.9375, 0.4375, 0.875, 0.4375, 0.875, 0.4375, 0.9375, 0.4375, 0.9375, 0.5, 0.875, 0.5, 0.875, 0.5, 0.9375, 0.5, 0.9375, 0.5625, 0.875, 0.5625, 0.875, 0.5625, 0.9375, 0.5625, 0.9375, 0.625, 0.875, 0.625, 0.875, 0.625, 0.9375, 0.625, 0.9375, 0.6875, 0.875, 0.6875, 0.875, 0.6875, 0.9375, 0.6875, 0.9375, 0.75, 0.875, 0.75, 0.875, 0.75, 0.9375, 0.75, 0.9375, 0.8125, 0.875, 0.8125, 0.875, 0.8125, 0.9375, 0.8125, 0.9375, 0.875, 0.875, 0.875, 0.875, 0.875, 0.9375, 0.875, 0.9375, 0.9375, 0.875, 0.9375, 0.9375, 0.0, 1.0, 0.0, 1.0, 0.0625, 0.9375, 0.0625, 0.9375, 0.0625, 1.0, 0.0625, 1.0, 0.125, 0.9375, 0.125, 0.9375, 0.125, 1.0, 0.125, 1.0, 0.1875, 0.9375, 0.1875, 0.9375, 0.1875, 1.0, 0.1875, 1.0, 0.25, 0.9375, 0.25, 0.9375, 0.25, 1.0, 0.25, 1.0, 0.3125, 0.9375, 0.3125, 0.9375, 0.3125, 1.0, 0.3125, 1.0, 0.375, 0.9375, 0.375, 0.9375, 0.375, 1.0, 0.375, 1.0, 0.4375, 0.9375, 0.4375, 0.9375, 0.4375, 1.0, 0.4375, 1.0, 0.5, 0.9375, 0.5, 0.9375, 0.5, 1.0, 0.5, 1.0, 0.5625, 0.9375, 0.5625, 0.9375, 0.5625, 1.0, 0.5625, 1.0, 0.625, 0.9375, 0.625, 0.9375, 0.625, 1.0, 0.625, 1.0, 0.6875, 0.9375, 0.6875, 0.9375, 0.6875, 1.0, 0.6875, 1.0, 0.75, 0.9375, 0.75, 0.9375, 0.75, 1.0, 0.75, 1.0, 0.8125, 0.9375, 0.8125, 0.9375, 0.8125, 1.0, 0.8125, 1.0, 0.875, 0.9375, 0.875, 0.9375, 0.875, 1.0, 0.875, 1.0, 0.9375, 0.9375, 0.9375])
me_plane.materials.append(mat_cheesematerial)
me_plane.use_remesh_fix_poles = True
me_plane.use_remesh_preserve_attributes = False
me_plane.update()
me_cube_005 = bpy.data.meshes.new('Cube.005')
me_cube_005.from_pydata([(-1.0, -1.0, -0.01579), (-1.0, -1.0, 0.3057), (-1.0, 1.0, -0.01579), (-1.0, 1.0, 0.3057), (1.0, -1.0, -0.01579), (1.0, -1.0, 0.3057), (1.0, 1.0, -0.01579), (1.0, 1.0, 0.3057), (-1.0, -1.0, 0.2493), (-1.0, 1.0, 0.2493), (1.0, 1.0, 0.2493), (1.0, -1.0, 0.2493), (-1.0, 1.0, 0.1876), (1.0, 1.0, 0.1876), (1.0, -1.0, 0.1876), (-1.0, -1.0, 0.1876)], [], [(8, 1, 3, 9), (9, 3, 7, 10), (10, 7, 5, 11), (11, 5, 1, 8), (2, 6, 4, 0), (7, 3, 1, 5), (14, 11, 8, 15), (13, 10, 11, 14), (12, 9, 10, 13), (15, 8, 9, 12), (0, 15, 12, 2), (2, 12, 13, 6), (6, 13, 14, 4), (4, 14, 15, 0)])
me_cube_005.polygons.foreach_set('use_smooth', [True] * 14)
_uv = me_cube_005.uv_layers.new(name='UVMap')
_uv.uv.foreach_set('vector', [0.6021, 0.0, 0.625, 0.0, 0.625, 0.25, 0.6021, 0.25, 0.6021, 0.25, 0.625, 0.25, 0.625, 0.5, 0.6021, 0.5, 0.6021, 0.5, 0.625, 0.5, 0.625, 0.75, 0.6021, 0.75, 0.6021, 0.75, 0.625, 0.75, 0.625, 1.0, 0.6021, 1.0, 0.125, 0.5, 0.375, 0.5, 0.375, 0.75, 0.125, 0.75, 0.625, 0.5, 0.875, 0.5, 0.875, 0.75, 0.625, 0.75, 0.5492, 0.75, 0.6021, 0.75, 0.6021, 1.0, 0.5492, 1.0, 0.5492, 0.5, 0.6021, 0.5, 0.6021, 0.75, 0.5492, 0.75, 0.5492, 0.25, 0.6021, 0.25, 0.6021, 0.5, 0.5492, 0.5, 0.5492, 0.0, 0.6021, 0.0, 0.6021, 0.25, 0.5492, 0.25, 0.375, 0.0, 0.5492, 0.0, 0.5492, 0.25, 0.375, 0.25, 0.375, 0.25, 0.5492, 0.25, 0.5492, 0.5, 0.375, 0.5, 0.375, 0.5, 0.5492, 0.5, 0.5492, 0.75, 0.375, 0.75, 0.375, 0.75, 0.5492, 0.75, 0.5492, 1.0, 0.375, 1.0])
me_cube_005.materials.append(mat_bunmaterial)
me_cube_005.use_remesh_fix_poles = True
me_cube_005.use_remesh_preserve_attributes = False
me_cube_005.update()
me_cube_001 = bpy.data.meshes.new('Cube.001')
me_cube_001.from_pydata([(-1.0, -1.0, 0.0208), (-0.9967, -1.011, 0.2298), (-1.0, 1.0, 0.0208), (-0.9959, 0.99, 0.2271), (1.0, -1.0, 0.0208), (1.015, -1.003, 0.2293), (1.0, 1.0, 0.0208), (1.016, 0.9981, 0.2267), (-0.9967, -1.011, 0.1189), (-0.9959, 0.99, 0.08603), (1.016, 0.9981, 0.1159), (1.015, -1.003, 0.1185), (-1.0, 1.0, 0.1309), (1.0, 1.0, 0.1309), (1.0, -1.0, 0.1006), (-1.0, -1.0, 0.1309)], [], [(8, 1, 3, 9), (9, 3, 7, 10), (10, 7, 5, 11), (11, 5, 1, 8), (2, 6, 4, 0), (7, 3, 1, 5), (14, 11, 8, 15), (13, 10, 11, 14), (12, 9, 10, 13), (4, 14, 15, 0), (6, 13, 14, 4), (2, 12, 13, 6), (0, 15, 12, 2), (15, 8, 9, 12)])
me_cube_001.polygons.foreach_set('use_smooth', [True] * 14)
_uv = me_cube_001.uv_layers.new(name='UVMap')
_uv.uv.foreach_set('vector', [0.6021, 0.0, 0.625, 0.0, 0.625, 0.25, 0.6021, 0.25, 0.6021, 0.25, 0.625, 0.25, 0.625, 0.5, 0.6021, 0.5, 0.6021, 0.5, 0.625, 0.5, 0.625, 0.75, 0.6021, 0.75, 0.6021, 0.75, 0.625, 0.75, 0.625, 1.0, 0.6021, 1.0, 0.125, 0.5, 0.375, 0.5, 0.375, 0.75, 0.125, 0.75, 0.625, 0.5, 0.875, 0.5, 0.875, 0.75, 0.625, 0.75, 0.4747, 0.75, 0.6021, 0.75, 0.6021, 1.0, 0.4747, 1.0, 0.4747, 0.5, 0.6021, 0.5, 0.6021, 0.75, 0.4747, 0.75, 0.4747, 0.25, 0.6021, 0.25, 0.6021, 0.5, 0.4747, 0.5, 0.375, 0.75, 0.4747, 0.75, 0.4747, 1.0, 0.375, 1.0, 0.375, 0.5, 0.4747, 0.5, 0.4747, 0.75, 0.375, 0.75, 0.375, 0.25, 0.4747, 0.25, 0.4747, 0.5, 0.375, 0.5, 0.375, 0.0, 0.4747, 0.0, 0.4747, 0.25, 0.375, 0.25, 0.4747, 0.0, 0.6021, 0.0, 0.6021, 0.25, 0.4747, 0.25])
me_cube_001.materials.append(mat_meatmaterial)
me_cube_001.use_remesh_fix_poles = True
me_cube_001.use_remesh_preserve_attributes = False
me_cube_001.update()
me_cube_002 = bpy.data.meshes.new('Cube.002')
me_cube_002.from_pydata([(-0.4442, -0.4442, -0.3979), (-1.0, -1.0, 0.3093), (-0.4442, 0.4442, -0.3979), (-1.0, 1.0, 0.3093), (0.4442, -0.4442, -0.3979), (1.0, -1.0, 0.3093), (0.4442, 0.4442, -0.3979), (1.0, 1.0, 0.3093), (-1.0, -1.0, 0.1138), (-1.0, 1.0, 0.1138), (1.0, 1.0, 0.1138), (1.0, -1.0, 0.1138), (-1.0, 1.0, -0.01035), (1.0, 1.0, -0.01035), (1.0, -1.0, -0.01035), (-1.0, -1.0, -0.01035)], [], [(8, 1, 3, 9), (9, 3, 7, 10), (10, 7, 5, 11), (11, 5, 1, 8), (2, 6, 4, 0), (7, 3, 1, 5), (14, 11, 8, 15), (13, 10, 11, 14), (12, 9, 10, 13), (15, 8, 9, 12), (0, 15, 12, 2), (2, 12, 13, 6), (6, 13, 14, 4), (4, 14, 15, 0)])
me_cube_002.polygons.foreach_set('use_smooth', [True] * 14)
_uv = me_cube_002.uv_layers.new(name='UVMap')
_uv.uv.foreach_set('vector', [0.6021, 0.0, 0.625, 0.0, 0.625, 0.25, 0.6021, 0.25, 0.6021, 0.25, 0.625, 0.25, 0.625, 0.5, 0.6021, 0.5, 0.6021, 0.5, 0.625, 0.5, 0.625, 0.75, 0.6021, 0.75, 0.6021, 0.75, 0.625, 0.75, 0.625, 1.0, 0.6021, 1.0, 0.125, 0.5, 0.375, 0.5, 0.375, 0.75, 0.125, 0.75, 0.625, 0.5, 0.875, 0.5, 0.875, 0.75, 0.625, 0.75, 0.5492, 0.75, 0.6021, 0.75, 0.6021, 1.0, 0.5492, 1.0, 0.5492, 0.5, 0.6021, 0.5, 0.6021, 0.75, 0.5492, 0.75, 0.5492, 0.25, 0.6021, 0.25, 0.6021, 0.5, 0.5492, 0.5, 0.5492, 0.0, 0.6021, 0.0, 0.6021, 0.25, 0.5492, 0.25, 0.375, 0.0, 0.5492, 0.0, 0.5492, 0.25, 0.375, 0.25, 0.375, 0.25, 0.5492, 0.25, 0.5492, 0.5, 0.375, 0.5, 0.375, 0.5, 0.5492, 0.5, 0.5492, 0.75, 0.375, 0.75, 0.375, 0.75, 0.5492, 0.75, 0.5492, 1.0, 0.375, 1.0])
me_cube_002.materials.append(mat_bunmaterial)
me_cube_002.use_remesh_fix_poles = True
me_cube_002.use_remesh_preserve_attributes = False
me_cube_002.update()

# ---- objects
ob_plane = bpy.data.objects.new('Plane', me_plane)
ob_sun = bpy.data.objects.new('Sun', light_sun)
ob_camera = bpy.data.objects.new('Camera', cam_camera)
ob_cube = bpy.data.objects.new('Cube', me_cube_005)
ob_point = bpy.data.objects.new('Point', light_point_001)
ob_cube_001 = bpy.data.objects.new('Cube.001', me_cube_001)
ob_point_001 = bpy.data.objects.new('Point.001', light_point_002)
ob_cube_002 = bpy.data.objects.new('Cube.002', me_cube_002)

# ---- transforms, parenting, visibility, modifiers, constraints
ob_plane.location = (0.0, 0.0, 0.2547)
ob_plane.scale = (0.8956, 0.8956, 0.8956)
_m = ob_plane.modifiers.new('Solidify', 'SOLIDIFY')
_m.thickness = 0.08
ob_sun.location = (-8.041, -9.431, 6.002)
ob_camera.location = (1.832, -22.62, 6.164)
ob_camera.rotation_euler = (1.44, 0.03133, 0.07689)
ob_cube.location = (0.0, 0.0, 0.02166)
ob_cube.scale = (5.0, 5.0, 5.0)
_m = ob_cube.modifiers.new('Subdivision', 'SUBSURF')
_m.levels = 5
ob_point.location = (12.96, 9.157, 2.905)
ob_cube_001.location = (0.0, 0.0, 1.127)
ob_cube_001.scale = (4.774, 4.774, 4.774)
_m = ob_cube_001.modifiers.new('Subdivision', 'SUBSURF')
_m.levels = 5
ob_point_001.location = (10.23, -4.382, 2.206)
ob_cube_002.location = (-0.002276, -0.05428, 3.381)
ob_cube_002.rotation_euler = (3.142, -0.0, 0.0)
ob_cube_002.scale = (5.0, 5.0, 5.0)
_m = ob_cube_002.modifiers.new('Subdivision', 'SUBSURF')
_m.levels = 5

# ---- collection membership
scene.collection.objects.link(ob_plane)
scene.collection.objects.link(ob_sun)
scene.collection.objects.link(ob_camera)
col_collection.objects.link(ob_cube)
col_collection.objects.link(ob_point)
col_collection.objects.link(ob_cube_001)
col_collection.objects.link(ob_point_001)
col_collection.objects.link(ob_cube_002)

# ---- scene / render settings (as saved in the file)
scene.camera = ob_camera
scene.frame_start = 1; scene.frame_end = 250; scene.frame_set(25)
scene.render.engine = 'BLENDER_EEVEE_NEXT'
scene.cycles.sampling_pattern = 'TABULATED_SOBOL'
scene.cycles.use_light_tree = False
scene.cycles.max_bounces = 196
scene.cycles.sample_clamp_direct = 5.58
scene.cycles.sample_clamp_indirect = 19.12
scene.view_settings.view_transform = 'Filmic'
bpy.context.view_layer.update()
